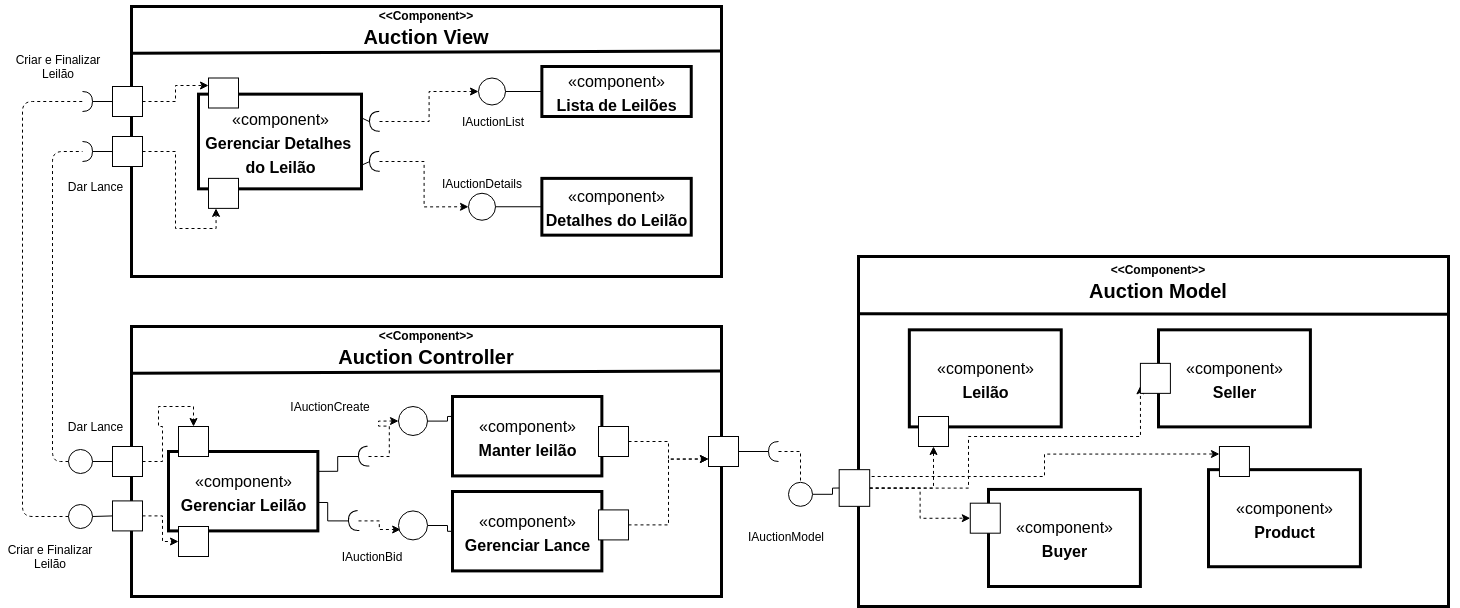

The diagram above was exported from draw.io. Its source (the exported page's mxGraphModel, read from the mxfile embedded in the PNG):
<mxGraphModel dx="1662" dy="928" grid="1" gridSize="10" guides="1" tooltips="1" connect="1" arrows="1" fold="1" page="1" pageScale="1" pageWidth="827" pageHeight="1169" math="0" shadow="0">
  <root>
    <mxCell id="0" />
    <mxCell id="1" parent="0" />
    <mxCell id="2" value="" style="group;strokeWidth=3;fontSize=20;" vertex="1" connectable="0" parent="1">
      <mxGeometry x="173" y="440" width="590" height="270" as="geometry" />
    </mxCell>
    <mxCell id="3" value="" style="rounded=0;whiteSpace=wrap;html=1;strokeWidth=3;fontSize=12;" vertex="1" parent="2">
      <mxGeometry width="590" height="270" as="geometry" />
    </mxCell>
    <mxCell id="4" value="" style="endArrow=none;html=1;strokeWidth=3;fontSize=12;exitX=0.999;exitY=0.165;exitDx=0;exitDy=0;exitPerimeter=0;" edge="1" parent="2" source="3">
      <mxGeometry width="50" height="50" relative="1" as="geometry">
        <mxPoint x="1314.4303797468353" y="206.47058823529412" as="sourcePoint" />
        <mxPoint x="0.7468354430379747" y="46.85294117647059" as="targetPoint" />
      </mxGeometry>
    </mxCell>
    <mxCell id="5" value="&lt;font style=&quot;font-size: 16px&quot;&gt;«component»&lt;br&gt;&lt;b&gt;Gerenciar Detalhes&amp;nbsp;&lt;br&gt;do Leilão&lt;/b&gt;&lt;br&gt;&lt;/font&gt;" style="html=1;dropTarget=0;strokeWidth=3;fontSize=20;" vertex="1" parent="2">
      <mxGeometry x="67" y="87.64999999999999" width="163" height="94.7" as="geometry" />
    </mxCell>
    <mxCell id="6" value="&lt;span style=&quot;font-size: 16px&quot;&gt;«component»&lt;/span&gt;&lt;br style=&quot;font-size: 16px&quot;&gt;&lt;span style=&quot;font-size: 16px&quot;&gt;&lt;b&gt;Lista de Leilões&lt;/b&gt;&lt;/span&gt;" style="html=1;dropTarget=0;strokeWidth=3;fontSize=20;" vertex="1" parent="2">
      <mxGeometry x="410.37" y="60" width="149.37" height="50" as="geometry" />
    </mxCell>
    <mxCell id="7" value="&lt;span style=&quot;font-weight: normal&quot;&gt;&lt;span style=&quot;font-size: 16px&quot;&gt;«component»&lt;/span&gt;&lt;br style=&quot;font-size: 16px&quot;&gt;&lt;/span&gt;&lt;span style=&quot;font-size: 16px&quot;&gt;Detalhes do Leilão&lt;/span&gt;" style="html=1;dropTarget=0;strokeWidth=3;fontSize=20;fontStyle=1" vertex="1" parent="2">
      <mxGeometry x="410.37" y="171.88000000000002" width="149.37" height="56.77" as="geometry" />
    </mxCell>
    <mxCell id="8" value="&lt;font style=&quot;font-size: 12px&quot;&gt;&amp;lt;&amp;lt;Component&amp;gt;&amp;gt;&lt;/font&gt;&lt;br&gt;Auction View" style="text;html=1;strokeColor=none;fillColor=none;align=center;verticalAlign=middle;whiteSpace=wrap;rounded=0;fontSize=20;fontStyle=1" vertex="1" parent="2">
      <mxGeometry x="168.0379746835443" y="10.003529411764703" width="253.9240506329114" height="15.88235294117647" as="geometry" />
    </mxCell>
    <mxCell id="9" style="edgeStyle=orthogonalEdgeStyle;rounded=0;orthogonalLoop=1;jettySize=auto;html=1;entryX=0;entryY=0.5;entryDx=0;entryDy=0;endArrow=classic;endFill=1;dashed=1;" edge="1" parent="2" source="10" target="15">
      <mxGeometry relative="1" as="geometry" />
    </mxCell>
    <mxCell id="10" value="" style="shape=requiredInterface;html=1;verticalLabelPosition=bottom;rotation=-182;" vertex="1" parent="2">
      <mxGeometry x="238" y="105" width="10" height="20" as="geometry" />
    </mxCell>
    <mxCell id="11" value="" style="endArrow=none;html=1;exitX=1;exitY=0.5;exitDx=0;exitDy=0;exitPerimeter=0;entryX=1;entryY=0.25;entryDx=0;entryDy=0;" edge="1" parent="2" source="10" target="5">
      <mxGeometry width="50" height="50" relative="1" as="geometry">
        <mxPoint x="261" y="145" as="sourcePoint" />
        <mxPoint x="271" y="100" as="targetPoint" />
      </mxGeometry>
    </mxCell>
    <mxCell id="12" style="edgeStyle=orthogonalEdgeStyle;rounded=0;orthogonalLoop=1;jettySize=auto;html=1;entryX=0;entryY=0.5;entryDx=0;entryDy=0;dashed=1;endArrow=classic;endFill=1;" edge="1" parent="2" source="13" target="16">
      <mxGeometry relative="1" as="geometry" />
    </mxCell>
    <mxCell id="13" value="" style="shape=requiredInterface;html=1;verticalLabelPosition=bottom;rotation=-182;" vertex="1" parent="2">
      <mxGeometry x="238" y="145" width="10" height="20" as="geometry" />
    </mxCell>
    <mxCell id="14" value="" style="endArrow=none;html=1;exitX=1;exitY=0.5;exitDx=0;exitDy=0;exitPerimeter=0;entryX=1;entryY=0.75;entryDx=0;entryDy=0;" edge="1" parent="2" source="13" target="5">
      <mxGeometry width="50" height="50" relative="1" as="geometry">
        <mxPoint x="251.0030458649046" y="132.17449748351248" as="sourcePoint" />
        <mxPoint x="219.11392405063293" y="133.08823529411768" as="targetPoint" />
      </mxGeometry>
    </mxCell>
    <mxCell id="15" value="" style="ellipse;whiteSpace=wrap;html=1;aspect=fixed;" vertex="1" parent="2">
      <mxGeometry x="347" y="71.5" width="27" height="27" as="geometry" />
    </mxCell>
    <mxCell id="16" value="" style="ellipse;whiteSpace=wrap;html=1;aspect=fixed;" vertex="1" parent="2">
      <mxGeometry x="337" y="186.76" width="27" height="27" as="geometry" />
    </mxCell>
    <mxCell id="17" value="" style="endArrow=none;html=1;entryX=0;entryY=0.5;entryDx=0;entryDy=0;exitX=1;exitY=0.5;exitDx=0;exitDy=0;" edge="1" parent="2" source="15" target="6">
      <mxGeometry width="50" height="50" relative="1" as="geometry">
        <mxPoint x="307" y="140" as="sourcePoint" />
        <mxPoint x="357" y="90" as="targetPoint" />
      </mxGeometry>
    </mxCell>
    <mxCell id="18" value="" style="endArrow=none;html=1;entryX=0;entryY=0.5;entryDx=0;entryDy=0;exitX=1;exitY=0.5;exitDx=0;exitDy=0;" edge="1" parent="2" source="16" target="7">
      <mxGeometry width="50" height="50" relative="1" as="geometry">
        <mxPoint x="383.99999999999613" y="95" as="sourcePoint" />
        <mxPoint x="420.3700000000001" y="95" as="targetPoint" />
      </mxGeometry>
    </mxCell>
    <mxCell id="19" value="" style="rounded=0;whiteSpace=wrap;html=1;" vertex="1" parent="2">
      <mxGeometry x="77" y="71.5" width="30" height="30" as="geometry" />
    </mxCell>
    <mxCell id="20" value="" style="rounded=0;whiteSpace=wrap;html=1;" vertex="1" parent="2">
      <mxGeometry x="77" y="171.88" width="30" height="30" as="geometry" />
    </mxCell>
    <mxCell id="21" value="IAuctionList" style="text;html=1;strokeColor=none;fillColor=none;align=center;verticalAlign=middle;whiteSpace=wrap;rounded=0;" vertex="1" parent="2">
      <mxGeometry x="324" y="105" width="76" height="20" as="geometry" />
    </mxCell>
    <mxCell id="22" value="IAuctionDetails" style="text;html=1;strokeColor=none;fillColor=none;align=center;verticalAlign=middle;whiteSpace=wrap;rounded=0;" vertex="1" parent="2">
      <mxGeometry x="306.75" y="166.76" width="87.5" height="20" as="geometry" />
    </mxCell>
    <mxCell id="23" value="" style="group;strokeWidth=3;fontSize=20;" vertex="1" connectable="0" parent="1">
      <mxGeometry x="173" y="760" width="607" height="270" as="geometry" />
    </mxCell>
    <mxCell id="24" value="" style="rounded=0;whiteSpace=wrap;html=1;strokeWidth=3;fontSize=12;" vertex="1" parent="23">
      <mxGeometry width="590" height="270" as="geometry" />
    </mxCell>
    <mxCell id="25" value="&lt;font style=&quot;font-size: 12px&quot;&gt;&amp;lt;&amp;lt;Component&amp;gt;&amp;gt;&lt;/font&gt;&lt;br&gt;Auction Controller" style="text;html=1;strokeColor=none;fillColor=none;align=center;verticalAlign=middle;whiteSpace=wrap;rounded=0;fontSize=20;fontStyle=1" vertex="1" parent="23">
      <mxGeometry x="168.0379746835443" y="10.003529411764703" width="253.9240506329114" height="15.88235294117647" as="geometry" />
    </mxCell>
    <mxCell id="26" value="" style="endArrow=none;html=1;strokeWidth=3;fontSize=12;exitX=0.999;exitY=0.165;exitDx=0;exitDy=0;exitPerimeter=0;" edge="1" parent="23" source="24">
      <mxGeometry width="50" height="50" relative="1" as="geometry">
        <mxPoint x="1314.4303797468353" y="206.47058823529412" as="sourcePoint" />
        <mxPoint x="0.7468354430379747" y="46.85294117647059" as="targetPoint" />
      </mxGeometry>
    </mxCell>
    <mxCell id="27" value="&lt;font style=&quot;font-size: 16px&quot;&gt;«component»&lt;br&gt;&lt;b&gt;Gerenciar Leilão&lt;/b&gt;&lt;br&gt;&lt;/font&gt;" style="html=1;dropTarget=0;strokeWidth=3;fontSize=20;" vertex="1" parent="23">
      <mxGeometry x="36.99683544303797" y="124.99529411764706" width="149.36708860759492" height="79.41176470588235" as="geometry" />
    </mxCell>
    <mxCell id="28" value="&lt;font style=&quot;font-size: 16px&quot;&gt;«component»&lt;br&gt;&lt;b&gt;Manter leilão&lt;br&gt;&lt;/b&gt;&lt;/font&gt;" style="html=1;dropTarget=0;strokeWidth=3;fontSize=20;" vertex="1" parent="23">
      <mxGeometry x="321.00443037974685" y="70.00411764705882" width="149.36708860759492" height="79.41176470588235" as="geometry" />
    </mxCell>
    <mxCell id="29" value="&lt;font style=&quot;font-size: 16px&quot;&gt;«component»&lt;br&gt;&lt;b&gt;Gerenciar Lance&lt;/b&gt;&lt;/font&gt;" style="html=1;dropTarget=0;strokeWidth=3;fontSize=20;" vertex="1" parent="23">
      <mxGeometry x="321.00443037974685" y="165.00411764705876" width="149.36708860759492" height="79.41176470588235" as="geometry" />
    </mxCell>
    <mxCell id="30" style="edgeStyle=orthogonalEdgeStyle;rounded=0;orthogonalLoop=1;jettySize=auto;html=1;dashed=1;endArrow=classic;endFill=1;" edge="1" parent="23" source="31" target="44">
      <mxGeometry relative="1" as="geometry" />
    </mxCell>
    <mxCell id="31" value="" style="rounded=0;whiteSpace=wrap;html=1;" vertex="1" parent="23">
      <mxGeometry x="-19" y="174.41000000000008" width="30" height="30" as="geometry" />
    </mxCell>
    <mxCell id="32" style="edgeStyle=orthogonalEdgeStyle;rounded=0;orthogonalLoop=1;jettySize=auto;html=1;entryX=1;entryY=0.25;entryDx=0;entryDy=0;endArrow=none;endFill=0;" edge="1" parent="23" source="34" target="27">
      <mxGeometry relative="1" as="geometry" />
    </mxCell>
    <mxCell id="33" style="edgeStyle=orthogonalEdgeStyle;rounded=0;orthogonalLoop=1;jettySize=auto;html=1;entryX=0;entryY=0.5;entryDx=0;entryDy=0;dashed=1;endArrow=classic;endFill=1;" edge="1" parent="23" source="34" target="36">
      <mxGeometry relative="1" as="geometry" />
    </mxCell>
    <mxCell id="34" value="" style="shape=requiredInterface;html=1;verticalLabelPosition=bottom;rotation=-185;" vertex="1" parent="23">
      <mxGeometry x="227" y="120" width="10" height="20" as="geometry" />
    </mxCell>
    <mxCell id="35" style="edgeStyle=orthogonalEdgeStyle;rounded=0;orthogonalLoop=1;jettySize=auto;html=1;entryX=0;entryY=0.25;entryDx=0;entryDy=0;endArrow=none;endFill=0;" edge="1" parent="23" source="36" target="28">
      <mxGeometry relative="1" as="geometry" />
    </mxCell>
    <mxCell id="36" value="" style="ellipse;whiteSpace=wrap;html=1;aspect=fixed;" vertex="1" parent="23">
      <mxGeometry x="267" y="80" width="29" height="29" as="geometry" />
    </mxCell>
    <mxCell id="37" style="edgeStyle=orthogonalEdgeStyle;rounded=0;orthogonalLoop=1;jettySize=auto;html=1;entryX=1.004;entryY=0.642;entryDx=0;entryDy=0;entryPerimeter=0;endArrow=none;endFill=0;" edge="1" parent="23" source="39" target="27">
      <mxGeometry relative="1" as="geometry" />
    </mxCell>
    <mxCell id="38" style="edgeStyle=orthogonalEdgeStyle;rounded=0;orthogonalLoop=1;jettySize=auto;html=1;entryX=0.074;entryY=0.641;entryDx=0;entryDy=0;entryPerimeter=0;dashed=1;endArrow=classic;endFill=1;" edge="1" parent="23" source="39" target="41">
      <mxGeometry relative="1" as="geometry" />
    </mxCell>
    <mxCell id="39" value="" style="shape=requiredInterface;html=1;verticalLabelPosition=bottom;rotation=-185;" vertex="1" parent="23">
      <mxGeometry x="217" y="184.40999999999997" width="10" height="20" as="geometry" />
    </mxCell>
    <mxCell id="40" style="edgeStyle=orthogonalEdgeStyle;rounded=0;orthogonalLoop=1;jettySize=auto;html=1;endArrow=none;endFill=0;" edge="1" parent="23" source="41" target="29">
      <mxGeometry relative="1" as="geometry" />
    </mxCell>
    <mxCell id="41" value="" style="ellipse;whiteSpace=wrap;html=1;aspect=fixed;" vertex="1" parent="23">
      <mxGeometry x="267" y="184.40999999999997" width="29" height="29" as="geometry" />
    </mxCell>
    <mxCell id="42" value="" style="rounded=0;whiteSpace=wrap;html=1;" vertex="1" parent="23">
      <mxGeometry x="577" y="110.00000000000011" width="30" height="30" as="geometry" />
    </mxCell>
    <mxCell id="43" value="" style="rounded=0;whiteSpace=wrap;html=1;" vertex="1" parent="23">
      <mxGeometry x="47" y="100" width="30" height="30" as="geometry" />
    </mxCell>
    <mxCell id="44" value="" style="rounded=0;whiteSpace=wrap;html=1;" vertex="1" parent="23">
      <mxGeometry x="47" y="200" width="30" height="30" as="geometry" />
    </mxCell>
    <mxCell id="45" style="edgeStyle=orthogonalEdgeStyle;rounded=0;orthogonalLoop=1;jettySize=auto;html=1;entryX=0;entryY=0.75;entryDx=0;entryDy=0;dashed=1;endArrow=classic;endFill=1;" edge="1" parent="23" source="46" target="42">
      <mxGeometry relative="1" as="geometry" />
    </mxCell>
    <mxCell id="46" value="" style="rounded=0;whiteSpace=wrap;html=1;" vertex="1" parent="23">
      <mxGeometry x="467" y="100.00000000000011" width="30" height="30" as="geometry" />
    </mxCell>
    <mxCell id="47" style="edgeStyle=orthogonalEdgeStyle;rounded=0;orthogonalLoop=1;jettySize=auto;html=1;entryX=0;entryY=0.75;entryDx=0;entryDy=0;dashed=1;endArrow=classic;endFill=1;" edge="1" parent="23" source="48" target="42">
      <mxGeometry relative="1" as="geometry" />
    </mxCell>
    <mxCell id="48" value="" style="rounded=0;whiteSpace=wrap;html=1;" vertex="1" parent="23">
      <mxGeometry x="467" y="183.41000000000008" width="30" height="30" as="geometry" />
    </mxCell>
    <mxCell id="49" value="IAuctionCreate" style="text;html=1;strokeColor=none;fillColor=none;align=center;verticalAlign=middle;whiteSpace=wrap;rounded=0;" vertex="1" parent="23">
      <mxGeometry x="161" y="70" width="76" height="20" as="geometry" />
    </mxCell>
    <mxCell id="50" value="IAuctionBid" style="text;html=1;strokeColor=none;fillColor=none;align=center;verticalAlign=middle;whiteSpace=wrap;rounded=0;" vertex="1" parent="23">
      <mxGeometry x="203" y="220" width="76" height="20" as="geometry" />
    </mxCell>
    <mxCell id="51" style="edgeStyle=orthogonalEdgeStyle;rounded=0;orthogonalLoop=1;jettySize=auto;html=1;entryX=0;entryY=0.25;entryDx=0;entryDy=0;dashed=1;endArrow=classic;endFill=1;" edge="1" source="52" target="19" parent="1">
      <mxGeometry relative="1" as="geometry" />
    </mxCell>
    <mxCell id="52" value="" style="rounded=0;whiteSpace=wrap;html=1;" vertex="1" parent="1">
      <mxGeometry x="154" y="520" width="30" height="30" as="geometry" />
    </mxCell>
    <mxCell id="53" style="edgeStyle=orthogonalEdgeStyle;rounded=0;orthogonalLoop=1;jettySize=auto;html=1;entryX=0.25;entryY=1;entryDx=0;entryDy=0;dashed=1;endArrow=classic;endFill=1;" edge="1" source="54" target="20" parent="1">
      <mxGeometry relative="1" as="geometry" />
    </mxCell>
    <mxCell id="54" value="" style="rounded=0;whiteSpace=wrap;html=1;" vertex="1" parent="1">
      <mxGeometry x="154" y="570" width="30" height="30" as="geometry" />
    </mxCell>
    <mxCell id="55" style="edgeStyle=orthogonalEdgeStyle;rounded=0;orthogonalLoop=1;jettySize=auto;html=1;entryX=0.5;entryY=0;entryDx=0;entryDy=0;dashed=1;endArrow=classic;endFill=1;" edge="1" source="56" target="43" parent="1">
      <mxGeometry relative="1" as="geometry" />
    </mxCell>
    <mxCell id="56" value="" style="rounded=0;whiteSpace=wrap;html=1;" vertex="1" parent="1">
      <mxGeometry x="154" y="880" width="30" height="30" as="geometry" />
    </mxCell>
    <mxCell id="57" value="" style="shape=requiredInterface;html=1;verticalLabelPosition=bottom;" vertex="1" parent="1">
      <mxGeometry x="124" y="575" width="10" height="20" as="geometry" />
    </mxCell>
    <mxCell id="58" value="" style="shape=requiredInterface;html=1;verticalLabelPosition=bottom;" vertex="1" parent="1">
      <mxGeometry x="124" y="525" width="10" height="20" as="geometry" />
    </mxCell>
    <mxCell id="59" value="" style="endArrow=none;html=1;exitX=1;exitY=0.5;exitDx=0;exitDy=0;exitPerimeter=0;entryX=0;entryY=0.5;entryDx=0;entryDy=0;" edge="1" source="58" target="52" parent="1">
      <mxGeometry width="50" height="50" relative="1" as="geometry">
        <mxPoint x="144" y="580" as="sourcePoint" />
        <mxPoint x="194" y="530" as="targetPoint" />
      </mxGeometry>
    </mxCell>
    <mxCell id="60" value="" style="endArrow=none;html=1;entryX=0;entryY=0.5;entryDx=0;entryDy=0;exitX=1;exitY=0.5;exitDx=0;exitDy=0;exitPerimeter=0;" edge="1" source="57" target="54" parent="1">
      <mxGeometry width="50" height="50" relative="1" as="geometry">
        <mxPoint x="144" y="580" as="sourcePoint" />
        <mxPoint x="164" y="545" as="targetPoint" />
      </mxGeometry>
    </mxCell>
    <mxCell id="61" value="" style="ellipse;whiteSpace=wrap;html=1;aspect=fixed;" vertex="1" parent="1">
      <mxGeometry x="110" y="883" width="24" height="24" as="geometry" />
    </mxCell>
    <mxCell id="62" value="" style="ellipse;whiteSpace=wrap;html=1;aspect=fixed;" vertex="1" parent="1">
      <mxGeometry x="110" y="938" width="24" height="24" as="geometry" />
    </mxCell>
    <mxCell id="63" value="" style="endArrow=none;html=1;exitX=1;exitY=0.5;exitDx=0;exitDy=0;entryX=0;entryY=0.5;entryDx=0;entryDy=0;" edge="1" source="61" target="56" parent="1">
      <mxGeometry width="50" height="50" relative="1" as="geometry">
        <mxPoint x="154" y="950" as="sourcePoint" />
        <mxPoint x="204" y="900" as="targetPoint" />
      </mxGeometry>
    </mxCell>
    <mxCell id="64" value="" style="endArrow=none;html=1;exitX=1;exitY=0.5;exitDx=0;exitDy=0;entryX=0;entryY=0.5;entryDx=0;entryDy=0;" edge="1" source="62" target="31" parent="1">
      <mxGeometry width="50" height="50" relative="1" as="geometry">
        <mxPoint x="144.00000000000017" y="905" as="sourcePoint" />
        <mxPoint x="164" y="905" as="targetPoint" />
      </mxGeometry>
    </mxCell>
    <mxCell id="65" value="" style="endArrow=none;dashed=1;html=1;entryX=0;entryY=0.5;entryDx=0;entryDy=0;entryPerimeter=0;exitX=0;exitY=0.5;exitDx=0;exitDy=0;" edge="1" source="62" target="58" parent="1">
      <mxGeometry width="50" height="50" relative="1" as="geometry">
        <mxPoint x="84" y="800" as="sourcePoint" />
        <mxPoint x="104" y="540" as="targetPoint" />
        <Array as="points">
          <mxPoint x="64" y="950" />
          <mxPoint x="64" y="535" />
        </Array>
      </mxGeometry>
    </mxCell>
    <mxCell id="66" value="" style="endArrow=none;dashed=1;html=1;exitX=0;exitY=0.5;exitDx=0;exitDy=0;" edge="1" source="61" target="57" parent="1">
      <mxGeometry width="50" height="50" relative="1" as="geometry">
        <mxPoint x="120.00000000000932" y="960" as="sourcePoint" />
        <mxPoint x="122" y="580" as="targetPoint" />
        <Array as="points">
          <mxPoint x="94" y="895" />
          <mxPoint x="94" y="585" />
        </Array>
      </mxGeometry>
    </mxCell>
    <mxCell id="67" value="" style="group;strokeWidth=3;fontSize=20;" vertex="1" connectable="0" parent="1">
      <mxGeometry x="900" y="690" width="600" height="350" as="geometry" />
    </mxCell>
    <mxCell id="68" value="" style="rounded=0;whiteSpace=wrap;html=1;strokeWidth=3;fontSize=12;" vertex="1" parent="67">
      <mxGeometry width="590" height="350" as="geometry" />
    </mxCell>
    <mxCell id="69" value="&lt;font style=&quot;font-size: 12px&quot;&gt;&amp;lt;&amp;lt;Component&amp;gt;&amp;gt;&lt;/font&gt;&lt;br&gt;Auction Model" style="text;html=1;strokeColor=none;fillColor=none;align=center;verticalAlign=middle;whiteSpace=wrap;rounded=0;fontSize=20;fontStyle=1" vertex="1" parent="67">
      <mxGeometry x="170.88607594936707" y="12.226535947712415" width="258.2278481012658" height="19.41176470588235" as="geometry" />
    </mxCell>
    <mxCell id="70" value="" style="endArrow=none;html=1;strokeWidth=3;fontSize=12;exitX=0.999;exitY=0.165;exitDx=0;exitDy=0;exitPerimeter=0;" edge="1" parent="67" source="68">
      <mxGeometry width="50" height="50" relative="1" as="geometry">
        <mxPoint x="1336.7088607594935" y="252.3529411764706" as="sourcePoint" />
        <mxPoint x="0.7594936708860759" y="57.26470588235294" as="targetPoint" />
      </mxGeometry>
    </mxCell>
    <mxCell id="71" value="&lt;font style=&quot;font-size: 16px&quot;&gt;«component»&lt;br&gt;&lt;b&gt;Leilão&lt;/b&gt;&lt;br&gt;&lt;/font&gt;" style="html=1;dropTarget=0;strokeWidth=3;fontSize=20;" vertex="1" parent="67">
      <mxGeometry x="50.84423943359794" y="73.32758169934641" width="151.89873417721518" height="97.05882352941177" as="geometry" />
    </mxCell>
    <mxCell id="72" style="edgeStyle=orthogonalEdgeStyle;rounded=0;orthogonalLoop=1;jettySize=auto;html=1;entryX=0.5;entryY=1;entryDx=0;entryDy=0;dashed=1;endArrow=classic;endFill=1;" edge="1" parent="67" source="76" target="80">
      <mxGeometry relative="1" as="geometry" />
    </mxCell>
    <mxCell id="73" style="edgeStyle=orthogonalEdgeStyle;rounded=0;orthogonalLoop=1;jettySize=auto;html=1;entryX=0;entryY=0.5;entryDx=0;entryDy=0;dashed=1;endArrow=classic;endFill=1;" edge="1" parent="67" source="76" target="81">
      <mxGeometry relative="1" as="geometry" />
    </mxCell>
    <mxCell id="74" style="edgeStyle=orthogonalEdgeStyle;rounded=0;orthogonalLoop=1;jettySize=auto;html=1;entryX=0;entryY=0.75;entryDx=0;entryDy=0;dashed=1;endArrow=classic;endFill=1;" edge="1" parent="67" source="76" target="82">
      <mxGeometry relative="1" as="geometry">
        <Array as="points">
          <mxPoint x="110" y="232" />
          <mxPoint x="110" y="180" />
          <mxPoint x="282" y="180" />
        </Array>
      </mxGeometry>
    </mxCell>
    <mxCell id="75" style="edgeStyle=orthogonalEdgeStyle;rounded=0;orthogonalLoop=1;jettySize=auto;html=1;entryX=0;entryY=0.25;entryDx=0;entryDy=0;dashed=1;endArrow=classic;endFill=1;" edge="1" parent="67" source="76" target="83">
      <mxGeometry relative="1" as="geometry">
        <Array as="points">
          <mxPoint x="-4" y="220" />
          <mxPoint x="186" y="220" />
          <mxPoint x="186" y="198" />
        </Array>
      </mxGeometry>
    </mxCell>
    <mxCell id="76" value="" style="rounded=0;whiteSpace=wrap;html=1;" vertex="1" parent="67">
      <mxGeometry x="-19.322033898305083" y="213.1677777777779" width="30.508474576271183" height="36.66666666666667" as="geometry" />
    </mxCell>
    <mxCell id="77" value="&lt;font style=&quot;font-size: 16px&quot;&gt;«component»&lt;br&gt;&lt;b&gt;Seller&lt;/b&gt;&lt;br&gt;&lt;/font&gt;" style="html=1;dropTarget=0;strokeWidth=3;fontSize=20;" vertex="1" parent="67">
      <mxGeometry x="300.00356146749624" y="73.32758169934637" width="151.89873417721518" height="97.05882352941177" as="geometry" />
    </mxCell>
    <mxCell id="78" value="&lt;font style=&quot;font-size: 16px&quot;&gt;«component»&lt;br&gt;&lt;b&gt;Buyer&lt;/b&gt;&lt;br&gt;&lt;/font&gt;" style="html=1;dropTarget=0;strokeWidth=3;fontSize=20;" vertex="1" parent="67">
      <mxGeometry x="130.00271400986912" y="232.94202614379083" width="151.89873417721518" height="97.05882352941177" as="geometry" />
    </mxCell>
    <mxCell id="79" value="&lt;font style=&quot;font-size: 16px&quot;&gt;«component»&lt;br&gt;&lt;b&gt;Product&lt;/b&gt;&lt;br&gt;&lt;/font&gt;" style="html=1;dropTarget=0;strokeWidth=3;fontSize=20;" vertex="1" parent="67">
      <mxGeometry x="350.0025445183437" y="213.16202614379083" width="151.89873417721518" height="97.05882352941177" as="geometry" />
    </mxCell>
    <mxCell id="80" value="" style="rounded=0;whiteSpace=wrap;html=1;" vertex="1" parent="67">
      <mxGeometry x="60" y="160.0000000000001" width="30" height="30" as="geometry" />
    </mxCell>
    <mxCell id="81" value="" style="rounded=0;whiteSpace=wrap;html=1;" vertex="1" parent="67">
      <mxGeometry x="111.78999999999996" y="246.69000000000005" width="30" height="30" as="geometry" />
    </mxCell>
    <mxCell id="82" value="" style="rounded=0;whiteSpace=wrap;html=1;" vertex="1" parent="67">
      <mxGeometry x="281.9000000000001" y="106.86000000000013" width="30" height="30" as="geometry" />
    </mxCell>
    <mxCell id="83" value="" style="rounded=0;whiteSpace=wrap;html=1;" vertex="1" parent="67">
      <mxGeometry x="360.95000000000005" y="190.0000000000001" width="30" height="30" as="geometry" />
    </mxCell>
    <mxCell id="84" value="Criar e Finalizar Leilão" style="text;html=1;strokeColor=none;fillColor=none;align=center;verticalAlign=middle;whiteSpace=wrap;rounded=0;" vertex="1" parent="1">
      <mxGeometry x="50" y="490" width="100" height="20" as="geometry" />
    </mxCell>
    <mxCell id="85" value="Dar Lance" style="text;html=1;strokeColor=none;fillColor=none;align=center;verticalAlign=middle;whiteSpace=wrap;rounded=0;" vertex="1" parent="1">
      <mxGeometry x="102" y="610" width="71" height="20" as="geometry" />
    </mxCell>
    <mxCell id="86" value="Criar e Finalizar Leilão" style="text;html=1;strokeColor=none;fillColor=none;align=center;verticalAlign=middle;whiteSpace=wrap;rounded=0;" vertex="1" parent="1">
      <mxGeometry x="42" y="980" width="100" height="20" as="geometry" />
    </mxCell>
    <mxCell id="87" value="Dar Lance" style="text;html=1;strokeColor=none;fillColor=none;align=center;verticalAlign=middle;whiteSpace=wrap;rounded=0;" vertex="1" parent="1">
      <mxGeometry x="102" y="850" width="71" height="20" as="geometry" />
    </mxCell>
    <mxCell id="88" style="edgeStyle=orthogonalEdgeStyle;rounded=0;orthogonalLoop=1;jettySize=auto;html=1;entryX=1;entryY=0.5;entryDx=0;entryDy=0;endArrow=none;endFill=0;" edge="1" source="90" target="42" parent="1">
      <mxGeometry relative="1" as="geometry" />
    </mxCell>
    <mxCell id="89" style="edgeStyle=orthogonalEdgeStyle;rounded=0;orthogonalLoop=1;jettySize=auto;html=1;entryX=0.5;entryY=0;entryDx=0;entryDy=0;endArrow=none;endFill=0;dashed=1;" edge="1" source="90" target="92" parent="1">
      <mxGeometry relative="1" as="geometry" />
    </mxCell>
    <mxCell id="90" value="" style="shape=requiredInterface;html=1;verticalLabelPosition=bottom;rotation=-180;" vertex="1" parent="1">
      <mxGeometry x="810" y="875" width="10" height="20" as="geometry" />
    </mxCell>
    <mxCell id="91" style="edgeStyle=orthogonalEdgeStyle;rounded=0;orthogonalLoop=1;jettySize=auto;html=1;entryX=0;entryY=0.5;entryDx=0;entryDy=0;endArrow=none;endFill=0;" edge="1" source="92" target="76" parent="1">
      <mxGeometry relative="1" as="geometry" />
    </mxCell>
    <mxCell id="92" value="" style="ellipse;whiteSpace=wrap;html=1;aspect=fixed;" vertex="1" parent="1">
      <mxGeometry x="830" y="915.83" width="24" height="24" as="geometry" />
    </mxCell>
    <mxCell id="93" value="IAuctionModel" style="text;html=1;strokeColor=none;fillColor=none;align=center;verticalAlign=middle;whiteSpace=wrap;rounded=0;" vertex="1" parent="1">
      <mxGeometry x="790" y="960" width="76" height="20" as="geometry" />
    </mxCell>
  </root>
</mxGraphModel>